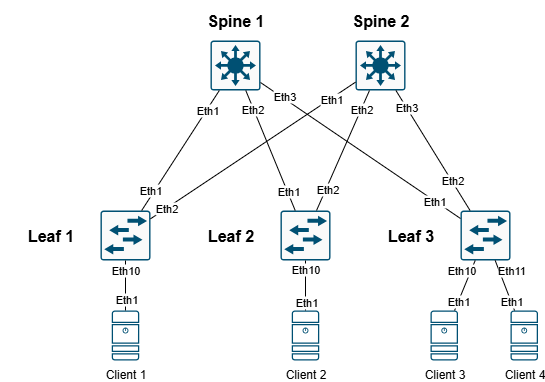

The diagram above was exported from draw.io. Its source (the exported page's mxGraphModel, read from the mxfile embedded in the PNG):
<mxGraphModel dx="868" dy="475" grid="1" gridSize="10" guides="1" tooltips="1" connect="1" arrows="1" fold="1" page="1" pageScale="1" pageWidth="850" pageHeight="1100" math="0" shadow="0">
  <root>
    <mxCell id="0" />
    <mxCell id="1" parent="0" />
    <mxCell id="vLV9oH0yvYAa-2ZporTD-1" value="" style="sketch=0;points=[[0.015,0.015,0],[0.985,0.015,0],[0.985,0.985,0],[0.015,0.985,0],[0.25,0,0],[0.5,0,0],[0.75,0,0],[1,0.25,0],[1,0.5,0],[1,0.75,0],[0.75,1,0],[0.5,1,0],[0.25,1,0],[0,0.75,0],[0,0.5,0],[0,0.25,0]];verticalLabelPosition=bottom;html=1;verticalAlign=top;aspect=fixed;align=center;pointerEvents=1;shape=mxgraph.cisco19.rect;prIcon=l3_switch;fillColor=#FAFAFA;strokeColor=#005073;" vertex="1" parent="1">
      <mxGeometry x="280" y="130" width="50" height="50" as="geometry" />
    </mxCell>
    <mxCell id="vLV9oH0yvYAa-2ZporTD-2" value="" style="sketch=0;points=[[0.015,0.015,0],[0.985,0.015,0],[0.985,0.985,0],[0.015,0.985,0],[0.25,0,0],[0.5,0,0],[0.75,0,0],[1,0.25,0],[1,0.5,0],[1,0.75,0],[0.75,1,0],[0.5,1,0],[0.25,1,0],[0,0.75,0],[0,0.5,0],[0,0.25,0]];verticalLabelPosition=bottom;html=1;verticalAlign=top;aspect=fixed;align=center;pointerEvents=1;shape=mxgraph.cisco19.rect;prIcon=l3_switch;fillColor=#FAFAFA;strokeColor=#005073;" vertex="1" parent="1">
      <mxGeometry x="425" y="130" width="50" height="50" as="geometry" />
    </mxCell>
    <mxCell id="vLV9oH0yvYAa-2ZporTD-3" value="" style="sketch=0;points=[[0.015,0.015,0],[0.985,0.015,0],[0.985,0.985,0],[0.015,0.985,0],[0.25,0,0],[0.5,0,0],[0.75,0,0],[1,0.25,0],[1,0.5,0],[1,0.75,0],[0.75,1,0],[0.5,1,0],[0.25,1,0],[0,0.75,0],[0,0.5,0],[0,0.25,0]];verticalLabelPosition=bottom;html=1;verticalAlign=top;aspect=fixed;align=center;pointerEvents=1;shape=mxgraph.cisco19.rect;prIcon=l2_switch;fillColor=#FAFAFA;strokeColor=#005073;" vertex="1" parent="1">
      <mxGeometry x="170" y="300" width="50" height="50" as="geometry" />
    </mxCell>
    <mxCell id="vLV9oH0yvYAa-2ZporTD-4" value="" style="sketch=0;points=[[0.015,0.015,0],[0.985,0.015,0],[0.985,0.985,0],[0.015,0.985,0],[0.25,0,0],[0.5,0,0],[0.75,0,0],[1,0.25,0],[1,0.5,0],[1,0.75,0],[0.75,1,0],[0.5,1,0],[0.25,1,0],[0,0.75,0],[0,0.5,0],[0,0.25,0]];verticalLabelPosition=bottom;html=1;verticalAlign=top;aspect=fixed;align=center;pointerEvents=1;shape=mxgraph.cisco19.rect;prIcon=l2_switch;fillColor=#FAFAFA;strokeColor=#005073;" vertex="1" parent="1">
      <mxGeometry x="350" y="300" width="50" height="50" as="geometry" />
    </mxCell>
    <mxCell id="vLV9oH0yvYAa-2ZporTD-5" value="" style="sketch=0;points=[[0.015,0.015,0],[0.985,0.015,0],[0.985,0.985,0],[0.015,0.985,0],[0.25,0,0],[0.5,0,0],[0.75,0,0],[1,0.25,0],[1,0.5,0],[1,0.75,0],[0.75,1,0],[0.5,1,0],[0.25,1,0],[0,0.75,0],[0,0.5,0],[0,0.25,0]];verticalLabelPosition=bottom;html=1;verticalAlign=top;aspect=fixed;align=center;pointerEvents=1;shape=mxgraph.cisco19.rect;prIcon=l2_switch;fillColor=#FAFAFA;strokeColor=#005073;" vertex="1" parent="1">
      <mxGeometry x="530" y="300" width="50" height="50" as="geometry" />
    </mxCell>
    <mxCell id="vLV9oH0yvYAa-2ZporTD-6" value="" style="endArrow=none;html=1;rounded=0;" edge="1" parent="1" source="vLV9oH0yvYAa-2ZporTD-3" target="vLV9oH0yvYAa-2ZporTD-1">
      <mxGeometry width="50" height="50" relative="1" as="geometry">
        <mxPoint x="120" y="250" as="sourcePoint" />
        <mxPoint x="320" y="190" as="targetPoint" />
      </mxGeometry>
    </mxCell>
    <mxCell id="vLV9oH0yvYAa-2ZporTD-13" value="Eth1" style="edgeLabel;html=1;align=center;verticalAlign=middle;resizable=0;points=[];" vertex="1" connectable="0" parent="vLV9oH0yvYAa-2ZporTD-6">
      <mxGeometry x="-0.86" y="1" relative="1" as="geometry">
        <mxPoint x="4" y="-11" as="offset" />
      </mxGeometry>
    </mxCell>
    <mxCell id="vLV9oH0yvYAa-2ZporTD-19" value="Eth1" style="edgeLabel;html=1;align=center;verticalAlign=middle;resizable=0;points=[];" vertex="1" connectable="0" parent="vLV9oH0yvYAa-2ZporTD-6">
      <mxGeometry x="0.6769" relative="1" as="geometry">
        <mxPoint as="offset" />
      </mxGeometry>
    </mxCell>
    <mxCell id="vLV9oH0yvYAa-2ZporTD-7" value="" style="endArrow=none;html=1;rounded=0;" edge="1" parent="1" source="vLV9oH0yvYAa-2ZporTD-1" target="vLV9oH0yvYAa-2ZporTD-4">
      <mxGeometry width="50" height="50" relative="1" as="geometry">
        <mxPoint x="320" y="290" as="sourcePoint" />
        <mxPoint x="370" y="240" as="targetPoint" />
      </mxGeometry>
    </mxCell>
    <mxCell id="vLV9oH0yvYAa-2ZporTD-15" value="Eth1" style="edgeLabel;html=1;align=center;verticalAlign=middle;resizable=0;points=[];" vertex="1" connectable="0" parent="vLV9oH0yvYAa-2ZporTD-7">
      <mxGeometry x="0.6768" y="1" relative="1" as="geometry">
        <mxPoint as="offset" />
      </mxGeometry>
    </mxCell>
    <mxCell id="vLV9oH0yvYAa-2ZporTD-20" value="Eth2" style="edgeLabel;html=1;align=center;verticalAlign=middle;resizable=0;points=[];" vertex="1" connectable="0" parent="vLV9oH0yvYAa-2ZporTD-7">
      <mxGeometry x="-0.6955" y="-1" relative="1" as="geometry">
        <mxPoint as="offset" />
      </mxGeometry>
    </mxCell>
    <mxCell id="vLV9oH0yvYAa-2ZporTD-8" value="" style="endArrow=none;html=1;rounded=0;" edge="1" parent="1" source="vLV9oH0yvYAa-2ZporTD-1" target="vLV9oH0yvYAa-2ZporTD-5">
      <mxGeometry width="50" height="50" relative="1" as="geometry">
        <mxPoint x="390" y="280" as="sourcePoint" />
        <mxPoint x="440" y="230" as="targetPoint" />
      </mxGeometry>
    </mxCell>
    <mxCell id="vLV9oH0yvYAa-2ZporTD-17" value="Eth1" style="edgeLabel;html=1;align=center;verticalAlign=middle;resizable=0;points=[];" vertex="1" connectable="0" parent="vLV9oH0yvYAa-2ZporTD-8">
      <mxGeometry x="0.7357" relative="1" as="geometry">
        <mxPoint as="offset" />
      </mxGeometry>
    </mxCell>
    <mxCell id="vLV9oH0yvYAa-2ZporTD-21" value="Eth3" style="edgeLabel;html=1;align=center;verticalAlign=middle;resizable=0;points=[];" vertex="1" connectable="0" parent="vLV9oH0yvYAa-2ZporTD-8">
      <mxGeometry x="-0.7716" y="2" relative="1" as="geometry">
        <mxPoint as="offset" />
      </mxGeometry>
    </mxCell>
    <mxCell id="vLV9oH0yvYAa-2ZporTD-9" value="" style="endArrow=none;html=1;rounded=0;" edge="1" parent="1" source="vLV9oH0yvYAa-2ZporTD-3" target="vLV9oH0yvYAa-2ZporTD-2">
      <mxGeometry width="50" height="50" relative="1" as="geometry">
        <mxPoint x="260" y="320" as="sourcePoint" />
        <mxPoint x="310" y="270" as="targetPoint" />
      </mxGeometry>
    </mxCell>
    <mxCell id="vLV9oH0yvYAa-2ZporTD-14" value="Eth2" style="edgeLabel;html=1;align=center;verticalAlign=middle;resizable=0;points=[];" vertex="1" connectable="0" parent="vLV9oH0yvYAa-2ZporTD-9">
      <mxGeometry x="-0.8453" relative="1" as="geometry">
        <mxPoint as="offset" />
      </mxGeometry>
    </mxCell>
    <mxCell id="vLV9oH0yvYAa-2ZporTD-22" value="Eth1" style="edgeLabel;html=1;align=center;verticalAlign=middle;resizable=0;points=[];" vertex="1" connectable="0" parent="vLV9oH0yvYAa-2ZporTD-9">
      <mxGeometry x="0.7589" relative="1" as="geometry">
        <mxPoint as="offset" />
      </mxGeometry>
    </mxCell>
    <mxCell id="vLV9oH0yvYAa-2ZporTD-10" value="" style="endArrow=none;html=1;rounded=0;" edge="1" parent="1" source="vLV9oH0yvYAa-2ZporTD-4" target="vLV9oH0yvYAa-2ZporTD-2">
      <mxGeometry width="50" height="50" relative="1" as="geometry">
        <mxPoint x="290" y="340" as="sourcePoint" />
        <mxPoint x="340" y="290" as="targetPoint" />
      </mxGeometry>
    </mxCell>
    <mxCell id="vLV9oH0yvYAa-2ZporTD-16" value="Eth2" style="edgeLabel;html=1;align=center;verticalAlign=middle;resizable=0;points=[];" vertex="1" connectable="0" parent="vLV9oH0yvYAa-2ZporTD-10">
      <mxGeometry x="-0.6407" y="-1" relative="1" as="geometry">
        <mxPoint as="offset" />
      </mxGeometry>
    </mxCell>
    <mxCell id="vLV9oH0yvYAa-2ZporTD-23" value="Eth2" style="edgeLabel;html=1;align=center;verticalAlign=middle;resizable=0;points=[];" vertex="1" connectable="0" parent="vLV9oH0yvYAa-2ZporTD-10">
      <mxGeometry x="0.6864" relative="1" as="geometry">
        <mxPoint as="offset" />
      </mxGeometry>
    </mxCell>
    <mxCell id="vLV9oH0yvYAa-2ZporTD-12" value="" style="endArrow=none;html=1;rounded=0;" edge="1" parent="1" source="vLV9oH0yvYAa-2ZporTD-5" target="vLV9oH0yvYAa-2ZporTD-2">
      <mxGeometry width="50" height="50" relative="1" as="geometry">
        <mxPoint x="460" y="350" as="sourcePoint" />
        <mxPoint x="510" y="300" as="targetPoint" />
      </mxGeometry>
    </mxCell>
    <mxCell id="vLV9oH0yvYAa-2ZporTD-18" value="Eth2" style="edgeLabel;html=1;align=center;verticalAlign=middle;resizable=0;points=[];" vertex="1" connectable="0" parent="vLV9oH0yvYAa-2ZporTD-12">
      <mxGeometry x="-0.5002" y="-1" relative="1" as="geometry">
        <mxPoint as="offset" />
      </mxGeometry>
    </mxCell>
    <mxCell id="vLV9oH0yvYAa-2ZporTD-24" value="Eth3" style="edgeLabel;html=1;align=center;verticalAlign=middle;resizable=0;points=[];" vertex="1" connectable="0" parent="vLV9oH0yvYAa-2ZporTD-12">
      <mxGeometry x="0.7228" relative="1" as="geometry">
        <mxPoint as="offset" />
      </mxGeometry>
    </mxCell>
    <mxCell id="vLV9oH0yvYAa-2ZporTD-25" value="Spine 1" style="text;strokeColor=none;fillColor=none;html=1;fontSize=16;fontStyle=1;verticalAlign=middle;align=center;" vertex="1" parent="1">
      <mxGeometry x="255" y="90" width="100" height="40" as="geometry" />
    </mxCell>
    <mxCell id="vLV9oH0yvYAa-2ZporTD-26" value="Spine 2" style="text;strokeColor=none;fillColor=none;html=1;fontSize=16;fontStyle=1;verticalAlign=middle;align=center;" vertex="1" parent="1">
      <mxGeometry x="400" y="90" width="100" height="40" as="geometry" />
    </mxCell>
    <mxCell id="vLV9oH0yvYAa-2ZporTD-27" value="Leaf 1" style="text;strokeColor=none;fillColor=none;html=1;fontSize=16;fontStyle=1;verticalAlign=middle;align=center;" vertex="1" parent="1">
      <mxGeometry x="70" y="305" width="100" height="40" as="geometry" />
    </mxCell>
    <mxCell id="vLV9oH0yvYAa-2ZporTD-28" value="Leaf 2" style="text;strokeColor=none;fillColor=none;html=1;fontSize=16;fontStyle=1;verticalAlign=middle;align=center;" vertex="1" parent="1">
      <mxGeometry x="250" y="305" width="100" height="40" as="geometry" />
    </mxCell>
    <mxCell id="vLV9oH0yvYAa-2ZporTD-29" value="Leaf 3" style="text;strokeColor=none;fillColor=none;html=1;fontSize=16;fontStyle=1;verticalAlign=middle;align=center;" vertex="1" parent="1">
      <mxGeometry x="430" y="305" width="100" height="40" as="geometry" />
    </mxCell>
    <mxCell id="vLV9oH0yvYAa-2ZporTD-30" value="Client 1" style="sketch=0;points=[[0.015,0.015,0],[0.985,0.015,0],[0.985,0.985,0],[0.015,0.985,0],[0.25,0,0],[0.5,0,0],[0.75,0,0],[1,0.25,0],[1,0.5,0],[1,0.75,0],[0.75,1,0],[0.5,1,0],[0.25,1,0],[0,0.75,0],[0,0.5,0],[0,0.25,0]];verticalLabelPosition=bottom;html=1;verticalAlign=top;aspect=fixed;align=center;pointerEvents=1;shape=mxgraph.cisco19.server;fillColor=#005073;strokeColor=none;" vertex="1" parent="1">
      <mxGeometry x="181.25" y="400" width="27.500000000000004" height="50" as="geometry" />
    </mxCell>
    <mxCell id="vLV9oH0yvYAa-2ZporTD-31" value="Client 2" style="sketch=0;points=[[0.015,0.015,0],[0.985,0.015,0],[0.985,0.985,0],[0.015,0.985,0],[0.25,0,0],[0.5,0,0],[0.75,0,0],[1,0.25,0],[1,0.5,0],[1,0.75,0],[0.75,1,0],[0.5,1,0],[0.25,1,0],[0,0.75,0],[0,0.5,0],[0,0.25,0]];verticalLabelPosition=bottom;html=1;verticalAlign=top;aspect=fixed;align=center;pointerEvents=1;shape=mxgraph.cisco19.server;fillColor=#005073;strokeColor=none;" vertex="1" parent="1">
      <mxGeometry x="361.25" y="400" width="27.500000000000004" height="50" as="geometry" />
    </mxCell>
    <mxCell id="vLV9oH0yvYAa-2ZporTD-32" value="Client 3" style="sketch=0;points=[[0.015,0.015,0],[0.985,0.015,0],[0.985,0.985,0],[0.015,0.985,0],[0.25,0,0],[0.5,0,0],[0.75,0,0],[1,0.25,0],[1,0.5,0],[1,0.75,0],[0.75,1,0],[0.5,1,0],[0.25,1,0],[0,0.75,0],[0,0.5,0],[0,0.25,0]];verticalLabelPosition=bottom;html=1;verticalAlign=top;aspect=fixed;align=center;pointerEvents=1;shape=mxgraph.cisco19.server;fillColor=#005073;strokeColor=none;" vertex="1" parent="1">
      <mxGeometry x="500" y="400" width="27.500000000000004" height="50" as="geometry" />
    </mxCell>
    <mxCell id="vLV9oH0yvYAa-2ZporTD-33" value="Client 4" style="sketch=0;points=[[0.015,0.015,0],[0.985,0.015,0],[0.985,0.985,0],[0.015,0.985,0],[0.25,0,0],[0.5,0,0],[0.75,0,0],[1,0.25,0],[1,0.5,0],[1,0.75,0],[0.75,1,0],[0.5,1,0],[0.25,1,0],[0,0.75,0],[0,0.5,0],[0,0.25,0]];verticalLabelPosition=bottom;html=1;verticalAlign=top;aspect=fixed;align=center;pointerEvents=1;shape=mxgraph.cisco19.server;fillColor=#005073;strokeColor=none;" vertex="1" parent="1">
      <mxGeometry x="580" y="400" width="27.500000000000004" height="50" as="geometry" />
    </mxCell>
    <mxCell id="vLV9oH0yvYAa-2ZporTD-34" value="" style="endArrow=none;html=1;rounded=0;" edge="1" parent="1" source="vLV9oH0yvYAa-2ZporTD-30" target="vLV9oH0yvYAa-2ZporTD-3">
      <mxGeometry width="50" height="50" relative="1" as="geometry">
        <mxPoint x="250" y="420" as="sourcePoint" />
        <mxPoint x="300" y="370" as="targetPoint" />
      </mxGeometry>
    </mxCell>
    <mxCell id="vLV9oH0yvYAa-2ZporTD-35" value="Eth10" style="edgeLabel;html=1;align=center;verticalAlign=middle;resizable=0;points=[];" vertex="1" connectable="0" parent="vLV9oH0yvYAa-2ZporTD-34">
      <mxGeometry x="0.616" relative="1" as="geometry">
        <mxPoint as="offset" />
      </mxGeometry>
    </mxCell>
    <mxCell id="vLV9oH0yvYAa-2ZporTD-36" value="Eth1" style="edgeLabel;html=1;align=center;verticalAlign=middle;resizable=0;points=[];" vertex="1" connectable="0" parent="vLV9oH0yvYAa-2ZporTD-34">
      <mxGeometry x="-0.536" y="-1" relative="1" as="geometry">
        <mxPoint as="offset" />
      </mxGeometry>
    </mxCell>
    <mxCell id="vLV9oH0yvYAa-2ZporTD-37" value="" style="endArrow=none;html=1;rounded=0;" edge="1" parent="1" source="vLV9oH0yvYAa-2ZporTD-31" target="vLV9oH0yvYAa-2ZporTD-4">
      <mxGeometry width="50" height="50" relative="1" as="geometry">
        <mxPoint x="330" y="410" as="sourcePoint" />
        <mxPoint x="380" y="360" as="targetPoint" />
      </mxGeometry>
    </mxCell>
    <mxCell id="vLV9oH0yvYAa-2ZporTD-40" value="Eth10" style="edgeLabel;html=1;align=center;verticalAlign=middle;resizable=0;points=[];" vertex="1" connectable="0" parent="vLV9oH0yvYAa-2ZporTD-37">
      <mxGeometry x="0.6608" relative="1" as="geometry">
        <mxPoint as="offset" />
      </mxGeometry>
    </mxCell>
    <mxCell id="vLV9oH0yvYAa-2ZporTD-41" value="Eth1" style="edgeLabel;html=1;align=center;verticalAlign=middle;resizable=0;points=[];" vertex="1" connectable="0" parent="vLV9oH0yvYAa-2ZporTD-37">
      <mxGeometry x="-0.6512" y="-1" relative="1" as="geometry">
        <mxPoint as="offset" />
      </mxGeometry>
    </mxCell>
    <mxCell id="vLV9oH0yvYAa-2ZporTD-38" value="" style="endArrow=none;html=1;rounded=0;" edge="1" parent="1" source="vLV9oH0yvYAa-2ZporTD-32" target="vLV9oH0yvYAa-2ZporTD-5">
      <mxGeometry width="50" height="50" relative="1" as="geometry">
        <mxPoint x="470" y="410" as="sourcePoint" />
        <mxPoint x="520" y="360" as="targetPoint" />
      </mxGeometry>
    </mxCell>
    <mxCell id="vLV9oH0yvYAa-2ZporTD-42" value="Eth10" style="edgeLabel;html=1;align=center;verticalAlign=middle;resizable=0;points=[];" vertex="1" connectable="0" parent="vLV9oH0yvYAa-2ZporTD-38">
      <mxGeometry x="0.7502" y="-1" relative="1" as="geometry">
        <mxPoint x="-13" y="3" as="offset" />
      </mxGeometry>
    </mxCell>
    <mxCell id="vLV9oH0yvYAa-2ZporTD-44" value="Eth1" style="edgeLabel;html=1;align=center;verticalAlign=middle;resizable=0;points=[];" vertex="1" connectable="0" parent="vLV9oH0yvYAa-2ZporTD-38">
      <mxGeometry x="-0.7245" y="-1" relative="1" as="geometry">
        <mxPoint y="-3" as="offset" />
      </mxGeometry>
    </mxCell>
    <mxCell id="vLV9oH0yvYAa-2ZporTD-39" value="" style="endArrow=none;html=1;rounded=0;" edge="1" parent="1" source="vLV9oH0yvYAa-2ZporTD-5" target="vLV9oH0yvYAa-2ZporTD-33">
      <mxGeometry width="50" height="50" relative="1" as="geometry">
        <mxPoint x="600" y="380" as="sourcePoint" />
        <mxPoint x="650" y="330" as="targetPoint" />
      </mxGeometry>
    </mxCell>
    <mxCell id="vLV9oH0yvYAa-2ZporTD-43" value="Eth11" style="edgeLabel;html=1;align=center;verticalAlign=middle;resizable=0;points=[];" vertex="1" connectable="0" parent="vLV9oH0yvYAa-2ZporTD-39">
      <mxGeometry x="-0.6311" y="-1" relative="1" as="geometry">
        <mxPoint x="13" as="offset" />
      </mxGeometry>
    </mxCell>
    <mxCell id="vLV9oH0yvYAa-2ZporTD-45" value="Eth1" style="edgeLabel;html=1;align=center;verticalAlign=middle;resizable=0;points=[];" vertex="1" connectable="0" parent="vLV9oH0yvYAa-2ZporTD-39">
      <mxGeometry x="0.6179" relative="1" as="geometry">
        <mxPoint as="offset" />
      </mxGeometry>
    </mxCell>
  </root>
</mxGraphModel>